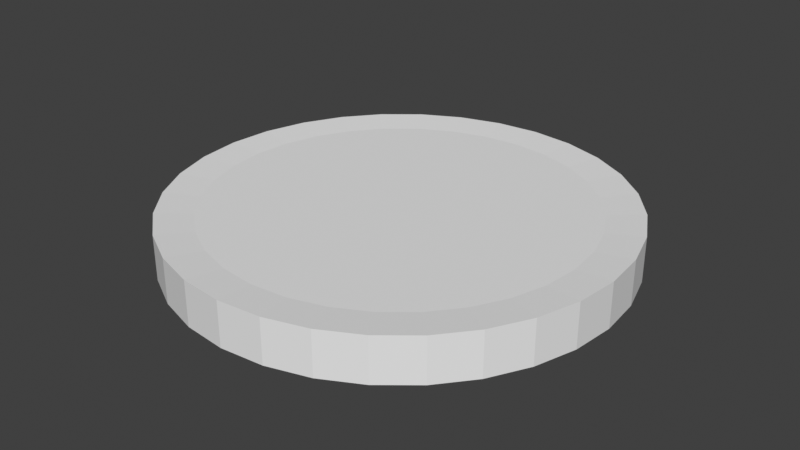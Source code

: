 # Source: coin.blend  (saved by Blender 3.0.42; exported with 4.5.12 LTS)
import bpy
from mathutils import Matrix  # noqa: F401  (used for matrix-valued properties, if any)

bpy.ops.wm.read_factory_settings(use_empty=True)
scene = bpy.context.scene
scene.name = 'Scene'

# ---- collections
col_collection = bpy.data.collections.new('Collection'); scene.collection.children.link(col_collection)

# ---- world
world_world = bpy.data.worlds.new('World'); scene.world = world_world
world_world.use_nodes = True; world_world.node_tree.nodes.clear()
_N = world_world.node_tree.nodes; _L = world_world.node_tree.links
n0 = _N.new('ShaderNodeOutputWorld'); n0.name = 'World Output'; n0.location = (300, 300)
n1 = _N.new('ShaderNodeBackground'); n1.name = 'Background'; n1.location = (10, 300)
n1.inputs[0].default_value = (0.05088, 0.05088, 0.05088, 1.0)
_L.new(n1.outputs[0], n0.inputs[0])
n0.is_active_output = True
world_world.color = (0.05088, 0.05088, 0.05088)
world_world.use_sun_shadow = False
world_world.sun_shadow_jitter_overblur = 0.0

# ---- meshes
me_cylinder = bpy.data.meshes.new('Cylinder')
me_cylinder.from_pydata([(-8.185e-09, 0.8364, 0.01), (-8.185e-09, 0.8364, 0.19), (0.1632, 0.8203, 0.01), (0.1632, 0.8203, 0.19), (0.3201, 0.7728, 0.01), (0.3201, 0.7728, 0.19), (0.4647, 0.6955, 0.01), (0.4647, 0.6955, 0.19), (0.5914, 0.5914, 0.01), (0.5914, 0.5914, 0.19), (0.6955, 0.4647, 0.01), (0.6955, 0.4647, 0.19), (0.7728, 0.3201, 0.01), (0.7728, 0.3201, 0.19), (0.8203, 0.1632, 0.01), (0.8203, 0.1632, 0.19), (0.8364, -3.725e-08, 0.01), (0.8364, -3.725e-08, 0.19), (0.8203, -0.1632, 0.01), (0.8203, -0.1632, 0.19), (0.7728, -0.3201, 0.01), (0.7728, -0.3201, 0.19), (0.6955, -0.4647, 0.01), (0.6955, -0.4647, 0.19), (0.5914, -0.5914, 0.01), (0.5914, -0.5914, 0.19), (0.4647, -0.6955, 0.01), (0.4647, -0.6955, 0.19), (0.3201, -0.7728, 0.01), (0.3201, -0.7728, 0.19), (0.1632, -0.8203, 0.01), (0.1632, -0.8203, 0.19), (-7.497e-08, -0.8364, 0.01), (-7.497e-08, -0.8364, 0.19), (-0.1632, -0.8203, 0.01), (-0.1632, -0.8203, 0.19), (-0.3201, -0.7728, 0.01), (-0.3201, -0.7728, 0.19), (-0.4647, -0.6955, 0.01), (-0.4647, -0.6955, 0.19), (-0.5914, -0.5914, 0.01), (-0.5914, -0.5914, 0.19), (-0.6955, -0.4647, 0.01), (-0.6955, -0.4647, 0.19), (-0.7728, -0.3201, 0.01), (-0.7728, -0.3201, 0.19), (-0.8203, -0.1632, 0.01), (-0.8203, -0.1632, 0.19), (-0.8364, 1.092e-08, 0.01), (-0.8364, 1.092e-08, 0.19), (-0.8203, 0.1632, 0.01), (-0.8203, 0.1632, 0.19), (-0.7728, 0.3201, 0.01), (-0.7728, 0.3201, 0.19), (-0.6955, 0.4647, 0.01), (-0.6955, 0.4647, 0.19), (-0.5914, 0.5914, 0.01), (-0.5914, 0.5914, 0.19), (-0.4647, 0.6955, 0.01), (-0.4647, 0.6955, 0.19), (-0.3201, 0.7728, 0.01), (-0.3201, 0.7728, 0.19), (-0.1632, 0.8203, 0.01), (-0.1632, 0.8203, 0.19), (0.0, 1.0, 0.0), (0.1951, 0.9808, 0.0), (0.1951, 0.9808, 0.2), (0.0, 1.0, 0.2), (0.3827, 0.9239, 0.0), (0.3827, 0.9239, 0.2), (0.5556, 0.8315, 0.0), (0.5556, 0.8315, 0.2), (0.7071, 0.7071, 0.0), (0.7071, 0.7071, 0.2), (0.8315, 0.5556, 0.0), (0.8315, 0.5556, 0.2), (0.9239, 0.3827, 0.0), (0.9239, 0.3827, 0.2), (0.9808, 0.1951, 0.0), (0.9808, 0.1951, 0.2), (1.0, -4.371e-08, 0.0), (1.0, -4.371e-08, 0.2), (0.9808, -0.1951, 0.0), (0.9808, -0.1951, 0.2), (0.9239, -0.3827, 0.0), (0.9239, -0.3827, 0.2), (0.8315, -0.5556, 0.0), (0.8315, -0.5556, 0.2), (0.7071, -0.7071, 0.0), (0.7071, -0.7071, 0.2), (0.5556, -0.8315, 0.0), (0.5556, -0.8315, 0.2), (0.3827, -0.9239, 0.0), (0.3827, -0.9239, 0.2), (0.1951, -0.9808, 0.0), (0.1951, -0.9808, 0.2), (-8.742e-08, -1.0, 0.0), (-8.742e-08, -1.0, 0.2), (-0.1951, -0.9808, 0.0), (-0.1951, -0.9808, 0.2), (-0.3827, -0.9239, 0.0), (-0.3827, -0.9239, 0.2), (-0.5556, -0.8315, 0.0), (-0.5556, -0.8315, 0.2), (-0.7071, -0.7071, 0.0), (-0.7071, -0.7071, 0.2), (-0.8315, -0.5556, 0.0), (-0.8315, -0.5556, 0.2), (-0.9239, -0.3827, 0.0), (-0.9239, -0.3827, 0.2), (-0.9808, -0.1951, 0.0), (-0.9808, -0.1951, 0.2), (-1.0, 1.192e-08, 0.0), (-1.0, 1.192e-08, 0.2), (-0.9808, 0.1951, 0.0), (-0.9808, 0.1951, 0.2), (-0.9239, 0.3827, 0.0), (-0.9239, 0.3827, 0.2), (-0.8315, 0.5556, 0.0), (-0.8315, 0.5556, 0.2), (-0.7071, 0.7071, 0.0), (-0.7071, 0.7071, 0.2), (-0.5556, 0.8315, 0.0), (-0.5556, 0.8315, 0.2), (-0.3827, 0.9239, 0.0), (-0.3827, 0.9239, 0.2), (-0.1951, 0.9808, 0.0), (-0.1951, 0.9808, 0.2)], [], [(64, 67, 66, 65), (65, 66, 69, 68), (68, 69, 71, 70), (70, 71, 73, 72), (72, 73, 75, 74), (74, 75, 77, 76), (76, 77, 79, 78), (78, 79, 81, 80), (80, 81, 83, 82), (82, 83, 85, 84), (84, 85, 87, 86), (86, 87, 89, 88), (88, 89, 91, 90), (90, 91, 93, 92), (92, 93, 95, 94), (94, 95, 97, 96), (96, 97, 99, 98), (98, 99, 101, 100), (100, 101, 103, 102), (102, 103, 105, 104), (104, 105, 107, 106), (106, 107, 109, 108), (108, 109, 111, 110), (110, 111, 113, 112), (112, 113, 115, 114), (114, 115, 117, 116), (116, 117, 119, 118), (118, 119, 121, 120), (120, 121, 123, 122), (122, 123, 125, 124), (3, 1, 63, 61, 59, 57, 55, 53, 51, 49, 47, 45, 43, 41, 39, 37, 35, 33, 31, 29, 27, 25, 23, 21, 19, 17, 15, 13, 11, 9, 7, 5), (124, 125, 127, 126), (126, 127, 67, 64), (0, 2, 4, 6, 8, 10, 12, 14, 16, 18, 20, 22, 24, 26, 28, 30, 32, 34, 36, 38, 40, 42, 44, 46, 48, 50, 52, 54, 56, 58, 60, 62), (2, 0, 64, 65), (1, 3, 66, 67), (4, 2, 65, 68), (3, 5, 69, 66), (6, 4, 68, 70), (5, 7, 71, 69), (8, 6, 70, 72), (7, 9, 73, 71), (10, 8, 72, 74), (9, 11, 75, 73), (12, 10, 74, 76), (11, 13, 77, 75), (14, 12, 76, 78), (13, 15, 79, 77), (16, 14, 78, 80), (15, 17, 81, 79), (18, 16, 80, 82), (17, 19, 83, 81), (20, 18, 82, 84), (19, 21, 85, 83), (22, 20, 84, 86), (21, 23, 87, 85), (24, 22, 86, 88), (23, 25, 89, 87), (26, 24, 88, 90), (25, 27, 91, 89), (28, 26, 90, 92), (27, 29, 93, 91), (30, 28, 92, 94), (29, 31, 95, 93), (32, 30, 94, 96), (31, 33, 97, 95), (34, 32, 96, 98), (33, 35, 99, 97), (36, 34, 98, 100), (35, 37, 101, 99), (38, 36, 100, 102), (37, 39, 103, 101), (40, 38, 102, 104), (39, 41, 105, 103), (42, 40, 104, 106), (41, 43, 107, 105), (44, 42, 106, 108), (43, 45, 109, 107), (46, 44, 108, 110), (45, 47, 111, 109), (48, 46, 110, 112), (47, 49, 113, 111), (50, 48, 112, 114), (49, 51, 115, 113), (52, 50, 114, 116), (51, 53, 117, 115), (54, 52, 116, 118), (53, 55, 119, 117), (56, 54, 118, 120), (55, 57, 121, 119), (58, 56, 120, 122), (57, 59, 123, 121), (60, 58, 122, 124), (59, 61, 125, 123), (62, 60, 124, 126), (61, 63, 127, 125), (0, 62, 126, 64), (63, 1, 67, 127)])
_uv = me_cylinder.uv_layers.new(name='UVMap')
_uv.uv.foreach_set('vector', [0.1533, 0.6539, 0.1848, 0.6543, 0.1848, 0.6851, 0.1534, 0.6847, 0.1534, 0.6847, 0.1848, 0.6851, 0.1849, 0.716, 0.1534, 0.7155, 0.1534, 0.7155, 0.1849, 0.716, 0.1849, 0.7468, 0.1535, 0.7463, 0.1535, 0.7463, 0.1849, 0.7468, 0.1849, 0.7776, 0.1535, 0.7771, 0.1535, 0.7771, 0.1849, 0.7776, 0.185, 0.8084, 0.1536, 0.808, 0.1536, 0.808, 0.185, 0.8084, 0.185, 0.8393, 0.1536, 0.8388, 0.1536, 0.8388, 0.185, 0.8393, 0.1851, 0.8702, 0.1536, 0.8696, 0.1536, 0.8696, 0.1851, 0.8702, 0.1851, 0.9012, 0.1534, 0.9006, 0.1534, 0.9006, 0.1851, 0.9012, 0.1852, 0.9326, 0.1531, 0.9318, 0.1531, 0.9318, 0.1852, 0.9326, 0.1855, 0.9649, 0.152, 0.9638, 0.152, 0.9638, 0.1855, 0.9649, 0.1869, 0.9999, 0.1491, 0.999, 0.1507, 8.754e-05, 0.1885, 0.001013, 0.1856, 0.03618, 0.1521, 0.03509, 0.1521, 0.03509, 0.1856, 0.03618, 0.1846, 0.06822, 0.1524, 0.06744, 0.1524, 0.06744, 0.1846, 0.06822, 0.1842, 0.09942, 0.1525, 0.09882, 0.1525, 0.09882, 0.1842, 0.09942, 0.1841, 0.1303, 0.1526, 0.1298, 0.1526, 0.1298, 0.1841, 0.1303, 0.1841, 0.1612, 0.1526, 0.1607, 0.1526, 0.1607, 0.1841, 0.1612, 0.1841, 0.192, 0.1527, 0.1916, 0.1527, 0.1916, 0.1841, 0.192, 0.1841, 0.2229, 0.1527, 0.2224, 0.1527, 0.2224, 0.1841, 0.2229, 0.1842, 0.2537, 0.1527, 0.2532, 0.1527, 0.2532, 0.1842, 0.2537, 0.1842, 0.2845, 0.1528, 0.284, 0.1528, 0.284, 0.1842, 0.2845, 0.1843, 0.3153, 0.1528, 0.3149, 0.1528, 0.3149, 0.1843, 0.3153, 0.1843, 0.3461, 0.1529, 0.3457, 0.1529, 0.3457, 0.1843, 0.3461, 0.1843, 0.3769, 0.1529, 0.3765, 0.1529, 0.3765, 0.1843, 0.3769, 0.1844, 0.4078, 0.153, 0.4073, 0.153, 0.4073, 0.1844, 0.4078, 0.1844, 0.4386, 0.153, 0.4381, 0.153, 0.4381, 0.1844, 0.4386, 0.1845, 0.4694, 0.1531, 0.4689, 0.1531, 0.4689, 0.1845, 0.4694, 0.1845, 0.5002, 0.1531, 0.4998, 0.1531, 0.4998, 0.1845, 0.5002, 0.1846, 0.531, 0.1532, 0.5306, 0.1532, 0.5306, 0.1846, 0.531, 0.1846, 0.5619, 0.1532, 0.5614, 0.1532, 0.5614, 0.1846, 0.5619, 0.1847, 0.5927, 0.1532, 0.5922, 0.5427, 0.3632, 0.5246, 0.3195, 0.5154, 0.2732, 0.5154, 0.226, 0.5246, 0.1796, 0.5427, 0.136, 0.5689, 0.09673, 0.6023, 0.06333, 0.6416, 0.03708, 0.6852, 0.01901, 0.7316, 0.009793, 0.7788, 0.009793, 0.8251, 0.01901, 0.8688, 0.03708, 0.9081, 0.06333, 0.9415, 0.09673, 0.9677, 0.136, 0.9858, 0.1796, 0.995, 0.226, 0.995, 0.2732, 0.9858, 0.3195, 0.9677, 0.3632, 0.9415, 0.4024, 0.9081, 0.4358, 0.8688, 0.4621, 0.8251, 0.4802, 0.7788, 0.4894, 0.7316, 0.4894, 0.6852, 0.4802, 0.6416, 0.4621, 0.6023, 0.4358, 0.5689, 0.4024, 0.1532, 0.5922, 0.1847, 0.5927, 0.1847, 0.6235, 0.1533, 0.623, 0.1533, 0.623, 0.1847, 0.6235, 0.1848, 0.6543, 0.1533, 0.6539, 0.5158, 0.7291, 0.525, 0.6828, 0.5431, 0.6393, 0.5692, 0.6001, 0.6026, 0.5667, 0.6418, 0.5405, 0.6854, 0.5225, 0.7316, 0.5133, 0.7788, 0.5133, 0.825, 0.5225, 0.8686, 0.5405, 0.9078, 0.5667, 0.9411, 0.6001, 0.9673, 0.6393, 0.9854, 0.6828, 0.9946, 0.7291, 0.9946, 0.7762, 0.9854, 0.8225, 0.9673, 0.8661, 0.9411, 0.9053, 0.9078, 0.9386, 0.8686, 0.9648, 0.825, 0.9829, 0.7788, 0.9921, 0.7316, 0.9921, 0.6854, 0.9829, 0.6418, 0.9648, 0.6026, 0.9386, 0.5692, 0.9053, 0.5431, 0.8661, 0.525, 0.8225, 0.5158, 0.7762, 0.1249, 0.6846, 0.1248, 0.6538, 0.1533, 0.6539, 0.1534, 0.6847, 0.2133, 0.6544, 0.2133, 0.6852, 0.1848, 0.6851, 0.1848, 0.6543, 0.1249, 0.7154, 0.1249, 0.6846, 0.1534, 0.6847, 0.1534, 0.7155, 0.2133, 0.6852, 0.2134, 0.7161, 0.1849, 0.716, 0.1848, 0.6851, 0.125, 0.7462, 0.1249, 0.7154, 0.1534, 0.7155, 0.1535, 0.7463, 0.2134, 0.7161, 0.2134, 0.7469, 0.1849, 0.7468, 0.1849, 0.716, 0.125, 0.777, 0.125, 0.7462, 0.1535, 0.7463, 0.1535, 0.7771, 0.2134, 0.7469, 0.2135, 0.7777, 0.1849, 0.7776, 0.1849, 0.7468, 0.125, 0.8078, 0.125, 0.777, 0.1535, 0.7771, 0.1536, 0.808, 0.2135, 0.7777, 0.2135, 0.8085, 0.185, 0.8084, 0.1849, 0.7776, 0.1251, 0.8386, 0.125, 0.8078, 0.1536, 0.808, 0.1536, 0.8388, 0.2135, 0.8085, 0.2136, 0.8393, 0.185, 0.8393, 0.185, 0.8084, 0.1251, 0.8694, 0.1251, 0.8386, 0.1536, 0.8388, 0.1536, 0.8696, 0.2136, 0.8393, 0.2137, 0.8702, 0.1851, 0.8702, 0.185, 0.8393, 0.125, 0.9002, 0.1251, 0.8694, 0.1536, 0.8696, 0.1534, 0.9006, 0.2137, 0.8702, 0.2139, 0.9011, 0.1851, 0.9012, 0.1851, 0.8702, 0.1246, 0.9309, 0.125, 0.9002, 0.1534, 0.9006, 0.1531, 0.9318, 0.2139, 0.9011, 0.2143, 0.932, 0.1852, 0.9326, 0.1851, 0.9012, 0.1233, 0.9615, 0.1246, 0.9309, 0.1531, 0.9318, 0.152, 0.9638, 0.2143, 0.932, 0.2154, 0.9632, 0.1855, 0.9649, 0.1852, 0.9326, 0.1192, 0.992, 0.1233, 0.9615, 0.152, 0.9638, 0.1491, 0.999, 0.2154, 0.9632, 0.2184, 0.9946, 0.1869, 0.9999, 0.1855, 0.9649, 0.1223, 0.0368, 0.1192, 0.005354, 0.1507, 8.754e-05, 0.1521, 0.03509, 0.2184, 0.008039, 0.2143, 0.03847, 0.1856, 0.03618, 0.1885, 0.001013, 0.1234, 0.06795, 0.1223, 0.0368, 0.1521, 0.03509, 0.1524, 0.06744, 0.2143, 0.03847, 0.2131, 0.06908, 0.1846, 0.06822, 0.1856, 0.03618, 0.1238, 0.09891, 0.1234, 0.06795, 0.1524, 0.06744, 0.1525, 0.09882, 0.2131, 0.06908, 0.2127, 0.09978, 0.1842, 0.09942, 0.1846, 0.06822, 0.124, 0.1298, 0.1238, 0.09891, 0.1525, 0.09882, 0.1526, 0.1298, 0.2127, 0.09978, 0.2126, 0.1305, 0.1841, 0.1303, 0.1842, 0.09942, 0.1241, 0.1606, 0.124, 0.1298, 0.1526, 0.1298, 0.1526, 0.1607, 0.2126, 0.1305, 0.2126, 0.1613, 0.1841, 0.1612, 0.1841, 0.1303, 0.1241, 0.1915, 0.1241, 0.1606, 0.1526, 0.1607, 0.1527, 0.1916, 0.2126, 0.1613, 0.2126, 0.1922, 0.1841, 0.192, 0.1841, 0.1612, 0.1242, 0.2223, 0.1241, 0.1915, 0.1527, 0.1916, 0.1527, 0.2224, 0.2126, 0.1922, 0.2126, 0.223, 0.1841, 0.2229, 0.1841, 0.192, 0.1242, 0.2531, 0.1242, 0.2223, 0.1527, 0.2224, 0.1527, 0.2532, 0.2126, 0.223, 0.2127, 0.2538, 0.1842, 0.2537, 0.1841, 0.2229, 0.1243, 0.2839, 0.1242, 0.2531, 0.1527, 0.2532, 0.1528, 0.284, 0.2127, 0.2538, 0.2127, 0.2846, 0.1842, 0.2845, 0.1842, 0.2537, 0.1243, 0.3147, 0.1243, 0.2839, 0.1528, 0.284, 0.1528, 0.3149, 0.2127, 0.2846, 0.2128, 0.3154, 0.1843, 0.3153, 0.1842, 0.2845, 0.1244, 0.3456, 0.1243, 0.3147, 0.1528, 0.3149, 0.1529, 0.3457, 0.2128, 0.3154, 0.2128, 0.3462, 0.1843, 0.3461, 0.1843, 0.3153, 0.1244, 0.3764, 0.1244, 0.3456, 0.1529, 0.3457, 0.1529, 0.3765, 0.2128, 0.3462, 0.2129, 0.377, 0.1843, 0.3769, 0.1843, 0.3461, 0.1244, 0.4072, 0.1244, 0.3764, 0.1529, 0.3765, 0.153, 0.4073, 0.2129, 0.377, 0.2129, 0.4079, 0.1844, 0.4078, 0.1843, 0.3769, 0.1245, 0.438, 0.1244, 0.4072, 0.153, 0.4073, 0.153, 0.4381, 0.2129, 0.4079, 0.213, 0.4387, 0.1844, 0.4386, 0.1844, 0.4078, 0.1245, 0.4688, 0.1245, 0.438, 0.153, 0.4381, 0.1531, 0.4689, 0.213, 0.4387, 0.213, 0.4695, 0.1845, 0.4694, 0.1844, 0.4386, 0.1246, 0.4997, 0.1245, 0.4688, 0.1531, 0.4689, 0.1531, 0.4998, 0.213, 0.4695, 0.2131, 0.5003, 0.1845, 0.5002, 0.1845, 0.4694, 0.1246, 0.5305, 0.1246, 0.4997, 0.1531, 0.4998, 0.1532, 0.5306, 0.2131, 0.5003, 0.2131, 0.5311, 0.1846, 0.531, 0.1845, 0.5002, 0.1247, 0.5613, 0.1246, 0.5305, 0.1532, 0.5306, 0.1532, 0.5614, 0.2131, 0.5311, 0.2131, 0.562, 0.1846, 0.5619, 0.1846, 0.531, 0.1247, 0.5921, 0.1247, 0.5613, 0.1532, 0.5614, 0.1532, 0.5922, 0.2131, 0.562, 0.2132, 0.5928, 0.1847, 0.5927, 0.1846, 0.5619, 0.1248, 0.6229, 0.1247, 0.5921, 0.1532, 0.5922, 0.1533, 0.623, 0.2132, 0.5928, 0.2132, 0.6236, 0.1847, 0.6235, 0.1847, 0.5927, 0.1248, 0.6538, 0.1248, 0.6229, 0.1533, 0.623, 0.1533, 0.6539, 0.2132, 0.6236, 0.2133, 0.6544, 0.1848, 0.6543, 0.1847, 0.6235])
me_cylinder.use_remesh_fix_poles = True
me_cylinder.use_remesh_preserve_attributes = False
me_cylinder.update()

# ---- objects
ob_cylinder = bpy.data.objects.new('Cylinder', me_cylinder)

# ---- transforms, parenting, visibility, modifiers, constraints
ob_cylinder.location = (0.0, 0.0, 0.0)

# ---- collection membership
col_collection.objects.link(ob_cylinder)

# ---- scene / render settings (as saved in the file)
scene.frame_start = 1; scene.frame_end = 250; scene.frame_set(1)
scene.render.engine = 'BLENDER_EEVEE_NEXT'
scene.cycles.sampling_pattern = 'TABULATED_SOBOL'
scene.cycles.use_light_tree = False
scene.view_settings.view_transform = 'Standard'
bpy.context.view_layer.update()

# ---- added for rendering (the .blend has no active camera and no usable light): camera, sun
cam_auto = bpy.data.cameras.new('AutoCamera')
cam_auto.lens = 50.0
cam_auto.sensor_width = 36.0
cam_auto.clip_end = 1000.0
ob_auto_camera = bpy.data.objects.new('AutoCamera', cam_auto)
scene.collection.objects.link(ob_auto_camera)
ob_auto_camera.location = (2.62346, -3.14816, 2.19877)
ob_auto_camera.rotation_euler = (1.09748, -7.21219e-08, 0.694738)
scene.camera = ob_auto_camera
light_auto_sun = bpy.data.lights.new('AutoSun', 'SUN')
light_auto_sun.energy = 3.0
light_auto_sun.angle = 0.0523599
ob_auto_sun = bpy.data.objects.new('AutoSun', light_auto_sun)
scene.collection.objects.link(ob_auto_sun)
ob_auto_sun.rotation_euler = (0.872665, 0.174533, 0.523599)
bpy.context.view_layer.update()
